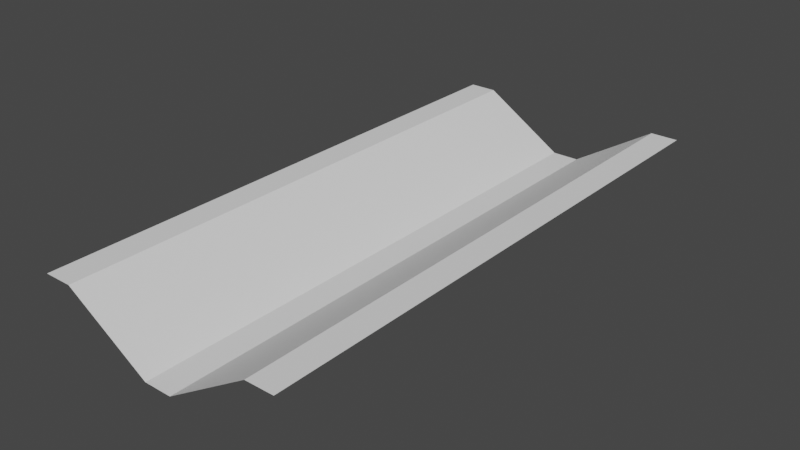 # Source: level1.blend  (saved by Blender 3.4.6; exported with 4.5.12 LTS)
import bpy
from mathutils import Matrix  # noqa: F401  (used for matrix-valued properties, if any)

bpy.ops.wm.read_factory_settings(use_empty=True)
scene = bpy.context.scene
scene.name = 'Scene'

# ---- collections
col_collection = bpy.data.collections.new('Collection'); scene.collection.children.link(col_collection)

# ---- world
world_world = bpy.data.worlds.new('World'); scene.world = world_world
world_world.use_nodes = True; world_world.node_tree.nodes.clear()
_N = world_world.node_tree.nodes; _L = world_world.node_tree.links
n0 = _N.new('ShaderNodeOutputWorld'); n0.name = 'World Output'; n0.location = (300, 300)
n1 = _N.new('ShaderNodeBackground'); n1.name = 'Background'; n1.location = (10, 300)
n1.inputs[0].default_value = (0.05088, 0.05088, 0.05088, 1.0)
_L.new(n1.outputs[0], n0.inputs[0])
n0.is_active_output = True
world_world.color = (0.05088, 0.05088, 0.05088)
world_world.use_sun_shadow = False
world_world.sun_shadow_jitter_overblur = 0.0

# ---- meshes
me_plane = bpy.data.meshes.new('Plane')
me_plane.from_pydata([(-1.8, -4.0, -0.05), (-1.8, 4.0, -0.05), (-1.4, 4.0, -0.05), (-1.4, -4.0, -0.05), (-1.0, 4.0, -0.3), (-1.0, -4.0, -0.3), (-0.6, -4.0, -0.55), (-0.6, 4.0, -0.55), (-0.2, -4.0, -0.8), (-0.2, 4.0, -0.8), (0.2, -4.0, -0.8), (0.6, -4.0, -0.55), (0.2, 4.0, -0.8), (0.6, 4.0, -0.55), (1.0, -4.0, -0.3), (1.0, 4.0, -0.3), (1.4, -4.0, -0.05), (1.4, 4.0, -0.05), (1.8, 4.0, -0.05), (1.8, -4.0, -0.05)], [], [(0, 3, 2, 1), (3, 5, 4, 2), (5, 6, 7, 4), (6, 8, 9, 7), (8, 10, 12, 9), (10, 11, 13, 12), (11, 14, 15, 13), (14, 16, 17, 15), (16, 19, 18, 17)])
_uv = me_plane.uv_layers.new(name='UVMap')
_uv.uv.foreach_set('vector', [0.0, 0.0, 1.0, 0.0, 1.0, 1.0, 0.0, 1.0, 0.0, 0.0, 1.0, 0.0, 1.0, 1.0, 0.0, 1.0, 0.0, 0.0, 1.0, 0.0, 1.0, 1.0, 0.0, 1.0, 0.0, 0.0, 1.0, 0.0, 1.0, 1.0, 0.0, 1.0, 0.0, 0.0, 1.0, 0.0, 1.0, 1.0, 0.0, 1.0, 0.0, 0.0, 1.0, 0.0, 1.0, 1.0, 0.0, 1.0, 0.0, 0.0, 1.0, 0.0, 1.0, 1.0, 0.0, 1.0, 0.0, 0.0, 1.0, 0.0, 1.0, 1.0, 0.0, 1.0, 0.0, 0.0, 1.0, 0.0, 1.0, 1.0, 0.0, 1.0])
me_plane.update()

# ---- objects
ob_plane = bpy.data.objects.new('Plane', me_plane)

# ---- transforms, parenting, visibility, modifiers, constraints
ob_plane.location = (0.0, 0.0, 0.0)

# ---- collection membership
col_collection.objects.link(ob_plane)

# ---- scene / render settings (as saved in the file)
scene.frame_start = 1; scene.frame_end = 250; scene.frame_set(1)
scene.render.engine = 'BLENDER_EEVEE_NEXT'
scene.cycles.sampling_pattern = 'TABULATED_SOBOL'
scene.cycles.use_light_tree = False
scene.view_settings.view_transform = 'Filmic'
bpy.context.view_layer.update()

# ---- added for rendering (the .blend has no active camera and no usable light): camera, sun
cam_auto = bpy.data.cameras.new('AutoCamera')
cam_auto.lens = 50.0
cam_auto.sensor_width = 36.0
cam_auto.clip_end = 1000.0
ob_auto_camera = bpy.data.objects.new('AutoCamera', cam_auto)
scene.collection.objects.link(ob_auto_camera)
ob_auto_camera.location = (8.14631, -9.77558, 6.09205)
ob_auto_camera.rotation_euler = (1.09748, -7.21219e-08, 0.694738)
scene.camera = ob_auto_camera
light_auto_sun = bpy.data.lights.new('AutoSun', 'SUN')
light_auto_sun.energy = 3.0
light_auto_sun.angle = 0.0523599
ob_auto_sun = bpy.data.objects.new('AutoSun', light_auto_sun)
scene.collection.objects.link(ob_auto_sun)
ob_auto_sun.rotation_euler = (0.872665, 0.174533, 0.523599)
bpy.context.view_layer.update()
